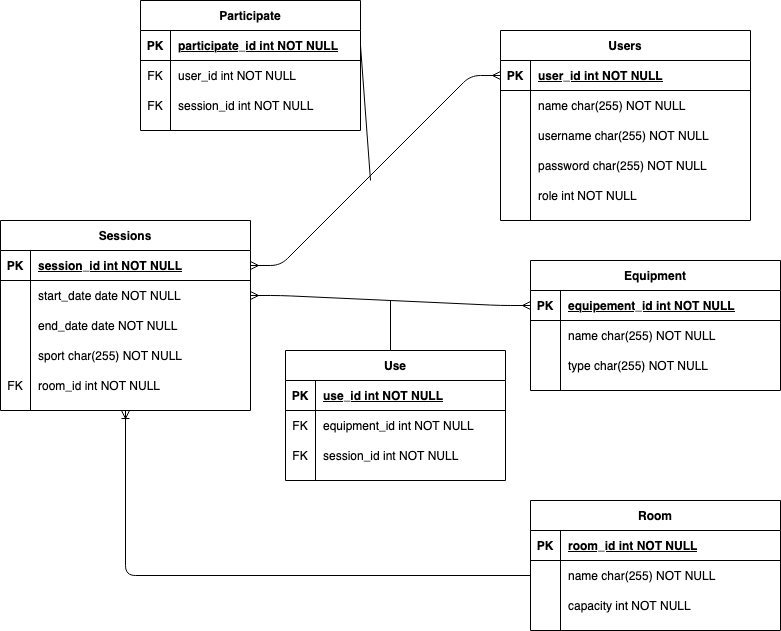

The diagram above was exported from draw.io. Its source (the exported page's mxGraphModel, read from the mxfile embedded in the PNG):
<mxGraphModel dx="1426" dy="831" grid="1" gridSize="10" guides="1" tooltips="1" connect="1" arrows="1" fold="1" page="1" pageScale="1" pageWidth="850" pageHeight="1100" background="#ffffff" math="0" shadow="0" extFonts="Permanent Marker^https://fonts.googleapis.com/css?family=Permanent+Marker">
  <root>
    <mxCell id="0" />
    <mxCell id="1" parent="0" />
    <mxCell id="C-vyLk0tnHw3VtMMgP7b-2" value="Sessions" style="shape=table;startSize=30;container=1;collapsible=1;childLayout=tableLayout;fixedRows=1;rowLines=0;fontStyle=1;align=center;resizeLast=1;" parent="1" vertex="1">
      <mxGeometry x="30" y="310" width="250" height="190" as="geometry" />
    </mxCell>
    <mxCell id="C-vyLk0tnHw3VtMMgP7b-3" value="" style="shape=partialRectangle;collapsible=0;dropTarget=0;pointerEvents=0;fillColor=none;points=[[0,0.5],[1,0.5]];portConstraint=eastwest;top=0;left=0;right=0;bottom=1;" parent="C-vyLk0tnHw3VtMMgP7b-2" vertex="1">
      <mxGeometry y="30" width="250" height="30" as="geometry" />
    </mxCell>
    <mxCell id="C-vyLk0tnHw3VtMMgP7b-4" value="PK" style="shape=partialRectangle;overflow=hidden;connectable=0;fillColor=none;top=0;left=0;bottom=0;right=0;fontStyle=1;" parent="C-vyLk0tnHw3VtMMgP7b-3" vertex="1">
      <mxGeometry width="30" height="30" as="geometry" />
    </mxCell>
    <mxCell id="C-vyLk0tnHw3VtMMgP7b-5" value="session_id int NOT NULL " style="shape=partialRectangle;overflow=hidden;connectable=0;fillColor=none;top=0;left=0;bottom=0;right=0;align=left;spacingLeft=6;fontStyle=5;" parent="C-vyLk0tnHw3VtMMgP7b-3" vertex="1">
      <mxGeometry x="30" width="220" height="30" as="geometry" />
    </mxCell>
    <mxCell id="C-vyLk0tnHw3VtMMgP7b-6" value="" style="shape=partialRectangle;collapsible=0;dropTarget=0;pointerEvents=0;fillColor=none;points=[[0,0.5],[1,0.5]];portConstraint=eastwest;top=0;left=0;right=0;bottom=0;" parent="C-vyLk0tnHw3VtMMgP7b-2" vertex="1">
      <mxGeometry y="60" width="250" height="30" as="geometry" />
    </mxCell>
    <mxCell id="C-vyLk0tnHw3VtMMgP7b-7" value="" style="shape=partialRectangle;overflow=hidden;connectable=0;fillColor=none;top=0;left=0;bottom=0;right=0;" parent="C-vyLk0tnHw3VtMMgP7b-6" vertex="1">
      <mxGeometry width="30" height="30" as="geometry" />
    </mxCell>
    <mxCell id="C-vyLk0tnHw3VtMMgP7b-8" value="start_date date NOT NULL" style="shape=partialRectangle;overflow=hidden;connectable=0;fillColor=none;top=0;left=0;bottom=0;right=0;align=left;spacingLeft=6;" parent="C-vyLk0tnHw3VtMMgP7b-6" vertex="1">
      <mxGeometry x="30" width="220" height="30" as="geometry" />
    </mxCell>
    <mxCell id="C-vyLk0tnHw3VtMMgP7b-9" value="" style="shape=partialRectangle;collapsible=0;dropTarget=0;pointerEvents=0;fillColor=none;points=[[0,0.5],[1,0.5]];portConstraint=eastwest;top=0;left=0;right=0;bottom=0;" parent="C-vyLk0tnHw3VtMMgP7b-2" vertex="1">
      <mxGeometry y="90" width="250" height="30" as="geometry" />
    </mxCell>
    <mxCell id="C-vyLk0tnHw3VtMMgP7b-10" value="" style="shape=partialRectangle;overflow=hidden;connectable=0;fillColor=none;top=0;left=0;bottom=0;right=0;" parent="C-vyLk0tnHw3VtMMgP7b-9" vertex="1">
      <mxGeometry width="30" height="30" as="geometry" />
    </mxCell>
    <mxCell id="C-vyLk0tnHw3VtMMgP7b-11" value="end_date date NOT NULL" style="shape=partialRectangle;overflow=hidden;connectable=0;fillColor=none;top=0;left=0;bottom=0;right=0;align=left;spacingLeft=6;" parent="C-vyLk0tnHw3VtMMgP7b-9" vertex="1">
      <mxGeometry x="30" width="220" height="30" as="geometry" />
    </mxCell>
    <mxCell id="Pu9JXMDh7_SRvyWzZ2rR-15" value="" style="shape=partialRectangle;collapsible=0;dropTarget=0;pointerEvents=0;fillColor=none;top=0;left=0;bottom=0;right=0;points=[[0,0.5],[1,0.5]];portConstraint=eastwest;" vertex="1" parent="C-vyLk0tnHw3VtMMgP7b-2">
      <mxGeometry y="120" width="250" height="30" as="geometry" />
    </mxCell>
    <mxCell id="Pu9JXMDh7_SRvyWzZ2rR-16" value="" style="shape=partialRectangle;connectable=0;fillColor=none;top=0;left=0;bottom=0;right=0;editable=1;overflow=hidden;" vertex="1" parent="Pu9JXMDh7_SRvyWzZ2rR-15">
      <mxGeometry width="30" height="30" as="geometry" />
    </mxCell>
    <mxCell id="Pu9JXMDh7_SRvyWzZ2rR-17" value="sport char(255) NOT NULL" style="shape=partialRectangle;connectable=0;fillColor=none;top=0;left=0;bottom=0;right=0;align=left;spacingLeft=6;overflow=hidden;" vertex="1" parent="Pu9JXMDh7_SRvyWzZ2rR-15">
      <mxGeometry x="30" width="220" height="30" as="geometry" />
    </mxCell>
    <mxCell id="Pu9JXMDh7_SRvyWzZ2rR-21" value="" style="shape=partialRectangle;collapsible=0;dropTarget=0;pointerEvents=0;fillColor=none;top=0;left=0;bottom=0;right=0;points=[[0,0.5],[1,0.5]];portConstraint=eastwest;" vertex="1" parent="C-vyLk0tnHw3VtMMgP7b-2">
      <mxGeometry y="150" width="250" height="30" as="geometry" />
    </mxCell>
    <mxCell id="Pu9JXMDh7_SRvyWzZ2rR-22" value="FK" style="shape=partialRectangle;connectable=0;fillColor=none;top=0;left=0;bottom=0;right=0;fontStyle=0;overflow=hidden;" vertex="1" parent="Pu9JXMDh7_SRvyWzZ2rR-21">
      <mxGeometry width="30" height="30" as="geometry" />
    </mxCell>
    <mxCell id="Pu9JXMDh7_SRvyWzZ2rR-23" value="room_id int NOT NULL" style="shape=partialRectangle;connectable=0;fillColor=none;top=0;left=0;bottom=0;right=0;align=left;spacingLeft=6;fontStyle=0;overflow=hidden;" vertex="1" parent="Pu9JXMDh7_SRvyWzZ2rR-21">
      <mxGeometry x="30" width="220" height="30" as="geometry" />
    </mxCell>
    <mxCell id="C-vyLk0tnHw3VtMMgP7b-13" value="Room" style="shape=table;startSize=30;container=1;collapsible=1;childLayout=tableLayout;fixedRows=1;rowLines=0;fontStyle=1;align=center;resizeLast=1;" parent="1" vertex="1">
      <mxGeometry x="560" y="590" width="250" height="130" as="geometry" />
    </mxCell>
    <mxCell id="C-vyLk0tnHw3VtMMgP7b-14" value="" style="shape=partialRectangle;collapsible=0;dropTarget=0;pointerEvents=0;fillColor=none;points=[[0,0.5],[1,0.5]];portConstraint=eastwest;top=0;left=0;right=0;bottom=1;" parent="C-vyLk0tnHw3VtMMgP7b-13" vertex="1">
      <mxGeometry y="30" width="250" height="30" as="geometry" />
    </mxCell>
    <mxCell id="C-vyLk0tnHw3VtMMgP7b-15" value="PK" style="shape=partialRectangle;overflow=hidden;connectable=0;fillColor=none;top=0;left=0;bottom=0;right=0;fontStyle=1;" parent="C-vyLk0tnHw3VtMMgP7b-14" vertex="1">
      <mxGeometry width="30" height="30" as="geometry" />
    </mxCell>
    <mxCell id="C-vyLk0tnHw3VtMMgP7b-16" value="room_id int NOT NULL " style="shape=partialRectangle;overflow=hidden;connectable=0;fillColor=none;top=0;left=0;bottom=0;right=0;align=left;spacingLeft=6;fontStyle=5;" parent="C-vyLk0tnHw3VtMMgP7b-14" vertex="1">
      <mxGeometry x="30" width="220" height="30" as="geometry" />
    </mxCell>
    <mxCell id="Pu9JXMDh7_SRvyWzZ2rR-24" value="" style="shape=partialRectangle;collapsible=0;dropTarget=0;pointerEvents=0;fillColor=none;top=0;left=0;bottom=0;right=0;points=[[0,0.5],[1,0.5]];portConstraint=eastwest;" vertex="1" parent="C-vyLk0tnHw3VtMMgP7b-13">
      <mxGeometry y="60" width="250" height="30" as="geometry" />
    </mxCell>
    <mxCell id="Pu9JXMDh7_SRvyWzZ2rR-25" value="" style="shape=partialRectangle;connectable=0;fillColor=none;top=0;left=0;bottom=0;right=0;editable=1;overflow=hidden;" vertex="1" parent="Pu9JXMDh7_SRvyWzZ2rR-24">
      <mxGeometry width="30" height="30" as="geometry" />
    </mxCell>
    <mxCell id="Pu9JXMDh7_SRvyWzZ2rR-26" value="name char(255) NOT NULL" style="shape=partialRectangle;connectable=0;fillColor=none;top=0;left=0;bottom=0;right=0;align=left;spacingLeft=6;overflow=hidden;" vertex="1" parent="Pu9JXMDh7_SRvyWzZ2rR-24">
      <mxGeometry x="30" width="220" height="30" as="geometry" />
    </mxCell>
    <mxCell id="C-vyLk0tnHw3VtMMgP7b-17" value="" style="shape=partialRectangle;collapsible=0;dropTarget=0;pointerEvents=0;fillColor=none;points=[[0,0.5],[1,0.5]];portConstraint=eastwest;top=0;left=0;right=0;bottom=0;" parent="C-vyLk0tnHw3VtMMgP7b-13" vertex="1">
      <mxGeometry y="90" width="250" height="30" as="geometry" />
    </mxCell>
    <mxCell id="C-vyLk0tnHw3VtMMgP7b-18" value="" style="shape=partialRectangle;overflow=hidden;connectable=0;fillColor=none;top=0;left=0;bottom=0;right=0;" parent="C-vyLk0tnHw3VtMMgP7b-17" vertex="1">
      <mxGeometry width="30" height="30" as="geometry" />
    </mxCell>
    <mxCell id="C-vyLk0tnHw3VtMMgP7b-19" value="capacity int NOT NULL" style="shape=partialRectangle;overflow=hidden;connectable=0;fillColor=none;top=0;left=0;bottom=0;right=0;align=left;spacingLeft=6;" parent="C-vyLk0tnHw3VtMMgP7b-17" vertex="1">
      <mxGeometry x="30" width="220" height="30" as="geometry" />
    </mxCell>
    <mxCell id="C-vyLk0tnHw3VtMMgP7b-23" value="Users" style="shape=table;startSize=30;container=1;collapsible=1;childLayout=tableLayout;fixedRows=1;rowLines=0;fontStyle=1;align=center;resizeLast=1;" parent="1" vertex="1">
      <mxGeometry x="530" y="120" width="250" height="190" as="geometry" />
    </mxCell>
    <mxCell id="C-vyLk0tnHw3VtMMgP7b-24" value="" style="shape=partialRectangle;collapsible=0;dropTarget=0;pointerEvents=0;fillColor=none;points=[[0,0.5],[1,0.5]];portConstraint=eastwest;top=0;left=0;right=0;bottom=1;" parent="C-vyLk0tnHw3VtMMgP7b-23" vertex="1">
      <mxGeometry y="30" width="250" height="30" as="geometry" />
    </mxCell>
    <mxCell id="C-vyLk0tnHw3VtMMgP7b-25" value="PK" style="shape=partialRectangle;overflow=hidden;connectable=0;fillColor=none;top=0;left=0;bottom=0;right=0;fontStyle=1;" parent="C-vyLk0tnHw3VtMMgP7b-24" vertex="1">
      <mxGeometry width="30" height="30" as="geometry" />
    </mxCell>
    <mxCell id="C-vyLk0tnHw3VtMMgP7b-26" value="user_id int NOT NULL " style="shape=partialRectangle;overflow=hidden;connectable=0;fillColor=none;top=0;left=0;bottom=0;right=0;align=left;spacingLeft=6;fontStyle=5;" parent="C-vyLk0tnHw3VtMMgP7b-24" vertex="1">
      <mxGeometry x="30" width="220" height="30" as="geometry" />
    </mxCell>
    <mxCell id="C-vyLk0tnHw3VtMMgP7b-27" value="" style="shape=partialRectangle;collapsible=0;dropTarget=0;pointerEvents=0;fillColor=none;points=[[0,0.5],[1,0.5]];portConstraint=eastwest;top=0;left=0;right=0;bottom=0;" parent="C-vyLk0tnHw3VtMMgP7b-23" vertex="1">
      <mxGeometry y="60" width="250" height="30" as="geometry" />
    </mxCell>
    <mxCell id="C-vyLk0tnHw3VtMMgP7b-28" value="" style="shape=partialRectangle;overflow=hidden;connectable=0;fillColor=none;top=0;left=0;bottom=0;right=0;" parent="C-vyLk0tnHw3VtMMgP7b-27" vertex="1">
      <mxGeometry width="30" height="30" as="geometry" />
    </mxCell>
    <mxCell id="C-vyLk0tnHw3VtMMgP7b-29" value="name char(255) NOT NULL" style="shape=partialRectangle;overflow=hidden;connectable=0;fillColor=none;top=0;left=0;bottom=0;right=0;align=left;spacingLeft=6;" parent="C-vyLk0tnHw3VtMMgP7b-27" vertex="1">
      <mxGeometry x="30" width="220" height="30" as="geometry" />
    </mxCell>
    <mxCell id="Pu9JXMDh7_SRvyWzZ2rR-6" value="" style="shape=partialRectangle;collapsible=0;dropTarget=0;pointerEvents=0;fillColor=none;top=0;left=0;bottom=0;right=0;points=[[0,0.5],[1,0.5]];portConstraint=eastwest;" vertex="1" parent="C-vyLk0tnHw3VtMMgP7b-23">
      <mxGeometry y="90" width="250" height="30" as="geometry" />
    </mxCell>
    <mxCell id="Pu9JXMDh7_SRvyWzZ2rR-7" value="" style="shape=partialRectangle;connectable=0;fillColor=none;top=0;left=0;bottom=0;right=0;editable=1;overflow=hidden;" vertex="1" parent="Pu9JXMDh7_SRvyWzZ2rR-6">
      <mxGeometry width="30" height="30" as="geometry" />
    </mxCell>
    <mxCell id="Pu9JXMDh7_SRvyWzZ2rR-8" value="username char(255) NOT NULL" style="shape=partialRectangle;connectable=0;fillColor=none;top=0;left=0;bottom=0;right=0;align=left;spacingLeft=6;overflow=hidden;" vertex="1" parent="Pu9JXMDh7_SRvyWzZ2rR-6">
      <mxGeometry x="30" width="220" height="30" as="geometry" />
    </mxCell>
    <mxCell id="Pu9JXMDh7_SRvyWzZ2rR-9" value="" style="shape=partialRectangle;collapsible=0;dropTarget=0;pointerEvents=0;fillColor=none;top=0;left=0;bottom=0;right=0;points=[[0,0.5],[1,0.5]];portConstraint=eastwest;" vertex="1" parent="C-vyLk0tnHw3VtMMgP7b-23">
      <mxGeometry y="120" width="250" height="30" as="geometry" />
    </mxCell>
    <mxCell id="Pu9JXMDh7_SRvyWzZ2rR-10" value="" style="shape=partialRectangle;connectable=0;fillColor=none;top=0;left=0;bottom=0;right=0;editable=1;overflow=hidden;" vertex="1" parent="Pu9JXMDh7_SRvyWzZ2rR-9">
      <mxGeometry width="30" height="30" as="geometry" />
    </mxCell>
    <mxCell id="Pu9JXMDh7_SRvyWzZ2rR-11" value="password char(255) NOT NULL" style="shape=partialRectangle;connectable=0;fillColor=none;top=0;left=0;bottom=0;right=0;align=left;spacingLeft=6;overflow=hidden;" vertex="1" parent="Pu9JXMDh7_SRvyWzZ2rR-9">
      <mxGeometry x="30" width="220" height="30" as="geometry" />
    </mxCell>
    <mxCell id="Pu9JXMDh7_SRvyWzZ2rR-12" value="" style="shape=partialRectangle;collapsible=0;dropTarget=0;pointerEvents=0;fillColor=none;top=0;left=0;bottom=0;right=0;points=[[0,0.5],[1,0.5]];portConstraint=eastwest;" vertex="1" parent="C-vyLk0tnHw3VtMMgP7b-23">
      <mxGeometry y="150" width="250" height="30" as="geometry" />
    </mxCell>
    <mxCell id="Pu9JXMDh7_SRvyWzZ2rR-13" value="" style="shape=partialRectangle;connectable=0;fillColor=none;top=0;left=0;bottom=0;right=0;editable=1;overflow=hidden;" vertex="1" parent="Pu9JXMDh7_SRvyWzZ2rR-12">
      <mxGeometry width="30" height="30" as="geometry" />
    </mxCell>
    <mxCell id="Pu9JXMDh7_SRvyWzZ2rR-14" value="role int NOT NULL" style="shape=partialRectangle;connectable=0;fillColor=none;top=0;left=0;bottom=0;right=0;align=left;spacingLeft=6;overflow=hidden;" vertex="1" parent="Pu9JXMDh7_SRvyWzZ2rR-12">
      <mxGeometry x="30" width="220" height="30" as="geometry" />
    </mxCell>
    <mxCell id="Pu9JXMDh7_SRvyWzZ2rR-27" value="Equipment" style="shape=table;startSize=30;container=1;collapsible=1;childLayout=tableLayout;fixedRows=1;rowLines=0;fontStyle=1;align=center;resizeLast=1;" vertex="1" parent="1">
      <mxGeometry x="560" y="350" width="250" height="130" as="geometry" />
    </mxCell>
    <mxCell id="Pu9JXMDh7_SRvyWzZ2rR-28" value="" style="shape=partialRectangle;collapsible=0;dropTarget=0;pointerEvents=0;fillColor=none;top=0;left=0;bottom=1;right=0;points=[[0,0.5],[1,0.5]];portConstraint=eastwest;" vertex="1" parent="Pu9JXMDh7_SRvyWzZ2rR-27">
      <mxGeometry y="30" width="250" height="30" as="geometry" />
    </mxCell>
    <mxCell id="Pu9JXMDh7_SRvyWzZ2rR-29" value="PK" style="shape=partialRectangle;connectable=0;fillColor=none;top=0;left=0;bottom=0;right=0;fontStyle=1;overflow=hidden;" vertex="1" parent="Pu9JXMDh7_SRvyWzZ2rR-28">
      <mxGeometry width="30" height="30" as="geometry" />
    </mxCell>
    <mxCell id="Pu9JXMDh7_SRvyWzZ2rR-30" value="equipement_id int NOT NULL" style="shape=partialRectangle;connectable=0;fillColor=none;top=0;left=0;bottom=0;right=0;align=left;spacingLeft=6;fontStyle=5;overflow=hidden;" vertex="1" parent="Pu9JXMDh7_SRvyWzZ2rR-28">
      <mxGeometry x="30" width="220" height="30" as="geometry" />
    </mxCell>
    <mxCell id="Pu9JXMDh7_SRvyWzZ2rR-31" value="" style="shape=partialRectangle;collapsible=0;dropTarget=0;pointerEvents=0;fillColor=none;top=0;left=0;bottom=0;right=0;points=[[0,0.5],[1,0.5]];portConstraint=eastwest;" vertex="1" parent="Pu9JXMDh7_SRvyWzZ2rR-27">
      <mxGeometry y="60" width="250" height="30" as="geometry" />
    </mxCell>
    <mxCell id="Pu9JXMDh7_SRvyWzZ2rR-32" value="" style="shape=partialRectangle;connectable=0;fillColor=none;top=0;left=0;bottom=0;right=0;editable=1;overflow=hidden;" vertex="1" parent="Pu9JXMDh7_SRvyWzZ2rR-31">
      <mxGeometry width="30" height="30" as="geometry" />
    </mxCell>
    <mxCell id="Pu9JXMDh7_SRvyWzZ2rR-33" value="name char(255) NOT NULL" style="shape=partialRectangle;connectable=0;fillColor=none;top=0;left=0;bottom=0;right=0;align=left;spacingLeft=6;overflow=hidden;" vertex="1" parent="Pu9JXMDh7_SRvyWzZ2rR-31">
      <mxGeometry x="30" width="220" height="30" as="geometry" />
    </mxCell>
    <mxCell id="Pu9JXMDh7_SRvyWzZ2rR-40" value="" style="shape=partialRectangle;collapsible=0;dropTarget=0;pointerEvents=0;fillColor=none;top=0;left=0;bottom=0;right=0;points=[[0,0.5],[1,0.5]];portConstraint=eastwest;" vertex="1" parent="Pu9JXMDh7_SRvyWzZ2rR-27">
      <mxGeometry y="90" width="250" height="30" as="geometry" />
    </mxCell>
    <mxCell id="Pu9JXMDh7_SRvyWzZ2rR-41" value="" style="shape=partialRectangle;connectable=0;fillColor=none;top=0;left=0;bottom=0;right=0;editable=1;overflow=hidden;" vertex="1" parent="Pu9JXMDh7_SRvyWzZ2rR-40">
      <mxGeometry width="30" height="30" as="geometry" />
    </mxCell>
    <mxCell id="Pu9JXMDh7_SRvyWzZ2rR-42" value="type char(255) NOT NULL" style="shape=partialRectangle;connectable=0;fillColor=none;top=0;left=0;bottom=0;right=0;align=left;spacingLeft=6;overflow=hidden;" vertex="1" parent="Pu9JXMDh7_SRvyWzZ2rR-40">
      <mxGeometry x="30" width="220" height="30" as="geometry" />
    </mxCell>
    <mxCell id="Pu9JXMDh7_SRvyWzZ2rR-43" value="" style="edgeStyle=entityRelationEdgeStyle;fontSize=12;html=1;endArrow=ERmany;startArrow=ERmany;exitX=1;exitY=0.5;exitDx=0;exitDy=0;entryX=0;entryY=0.5;entryDx=0;entryDy=0;" edge="1" parent="1" source="C-vyLk0tnHw3VtMMgP7b-3" target="C-vyLk0tnHw3VtMMgP7b-24">
      <mxGeometry width="100" height="100" relative="1" as="geometry">
        <mxPoint x="450" y="490" as="sourcePoint" />
        <mxPoint x="550" y="390" as="targetPoint" />
      </mxGeometry>
    </mxCell>
    <mxCell id="Pu9JXMDh7_SRvyWzZ2rR-45" value="Participate" style="shape=table;startSize=30;container=1;collapsible=1;childLayout=tableLayout;fixedRows=1;rowLines=0;fontStyle=1;align=center;resizeLast=1;" vertex="1" parent="1">
      <mxGeometry x="170" y="90" width="220" height="130" as="geometry" />
    </mxCell>
    <mxCell id="Pu9JXMDh7_SRvyWzZ2rR-46" value="" style="shape=partialRectangle;collapsible=0;dropTarget=0;pointerEvents=0;fillColor=none;top=0;left=0;bottom=1;right=0;points=[[0,0.5],[1,0.5]];portConstraint=eastwest;" vertex="1" parent="Pu9JXMDh7_SRvyWzZ2rR-45">
      <mxGeometry y="30" width="220" height="30" as="geometry" />
    </mxCell>
    <mxCell id="Pu9JXMDh7_SRvyWzZ2rR-47" value="PK" style="shape=partialRectangle;connectable=0;fillColor=none;top=0;left=0;bottom=0;right=0;fontStyle=1;overflow=hidden;" vertex="1" parent="Pu9JXMDh7_SRvyWzZ2rR-46">
      <mxGeometry width="30" height="30" as="geometry" />
    </mxCell>
    <mxCell id="Pu9JXMDh7_SRvyWzZ2rR-48" value="participate_id int NOT NULL" style="shape=partialRectangle;connectable=0;fillColor=none;top=0;left=0;bottom=0;right=0;align=left;spacingLeft=6;fontStyle=5;overflow=hidden;" vertex="1" parent="Pu9JXMDh7_SRvyWzZ2rR-46">
      <mxGeometry x="30" width="190" height="30" as="geometry" />
    </mxCell>
    <mxCell id="Pu9JXMDh7_SRvyWzZ2rR-49" value="" style="shape=partialRectangle;collapsible=0;dropTarget=0;pointerEvents=0;fillColor=none;top=0;left=0;bottom=0;right=0;points=[[0,0.5],[1,0.5]];portConstraint=eastwest;" vertex="1" parent="Pu9JXMDh7_SRvyWzZ2rR-45">
      <mxGeometry y="60" width="220" height="30" as="geometry" />
    </mxCell>
    <mxCell id="Pu9JXMDh7_SRvyWzZ2rR-50" value="FK" style="shape=partialRectangle;connectable=0;fillColor=none;top=0;left=0;bottom=0;right=0;editable=1;overflow=hidden;" vertex="1" parent="Pu9JXMDh7_SRvyWzZ2rR-49">
      <mxGeometry width="30" height="30" as="geometry" />
    </mxCell>
    <mxCell id="Pu9JXMDh7_SRvyWzZ2rR-51" value="user_id int NOT NULL" style="shape=partialRectangle;connectable=0;fillColor=none;top=0;left=0;bottom=0;right=0;align=left;spacingLeft=6;overflow=hidden;" vertex="1" parent="Pu9JXMDh7_SRvyWzZ2rR-49">
      <mxGeometry x="30" width="190" height="30" as="geometry" />
    </mxCell>
    <mxCell id="Pu9JXMDh7_SRvyWzZ2rR-58" value="" style="shape=partialRectangle;collapsible=0;dropTarget=0;pointerEvents=0;fillColor=none;top=0;left=0;bottom=0;right=0;points=[[0,0.5],[1,0.5]];portConstraint=eastwest;" vertex="1" parent="Pu9JXMDh7_SRvyWzZ2rR-45">
      <mxGeometry y="90" width="220" height="30" as="geometry" />
    </mxCell>
    <mxCell id="Pu9JXMDh7_SRvyWzZ2rR-59" value="FK" style="shape=partialRectangle;connectable=0;fillColor=none;top=0;left=0;bottom=0;right=0;fontStyle=0;overflow=hidden;" vertex="1" parent="Pu9JXMDh7_SRvyWzZ2rR-58">
      <mxGeometry width="30" height="30" as="geometry" />
    </mxCell>
    <mxCell id="Pu9JXMDh7_SRvyWzZ2rR-60" value="session_id int NOT NULL" style="shape=partialRectangle;connectable=0;fillColor=none;top=0;left=0;bottom=0;right=0;align=left;spacingLeft=6;fontStyle=0;overflow=hidden;" vertex="1" parent="Pu9JXMDh7_SRvyWzZ2rR-58">
      <mxGeometry x="30" width="190" height="30" as="geometry" />
    </mxCell>
    <mxCell id="Pu9JXMDh7_SRvyWzZ2rR-61" value="" style="endArrow=none;html=1;rounded=0;exitX=1;exitY=0.5;exitDx=0;exitDy=0;" edge="1" parent="1" source="Pu9JXMDh7_SRvyWzZ2rR-46">
      <mxGeometry relative="1" as="geometry">
        <mxPoint x="420" y="440" as="sourcePoint" />
        <mxPoint x="400" y="270" as="targetPoint" />
      </mxGeometry>
    </mxCell>
    <mxCell id="Pu9JXMDh7_SRvyWzZ2rR-62" value="" style="edgeStyle=entityRelationEdgeStyle;fontSize=12;html=1;endArrow=ERmany;startArrow=ERmany;exitX=1;exitY=0.5;exitDx=0;exitDy=0;entryX=0;entryY=0.5;entryDx=0;entryDy=0;" edge="1" parent="1" source="C-vyLk0tnHw3VtMMgP7b-6" target="Pu9JXMDh7_SRvyWzZ2rR-28">
      <mxGeometry width="100" height="100" relative="1" as="geometry">
        <mxPoint x="450" y="490" as="sourcePoint" />
        <mxPoint x="550" y="390" as="targetPoint" />
      </mxGeometry>
    </mxCell>
    <mxCell id="Pu9JXMDh7_SRvyWzZ2rR-63" value="Use" style="shape=table;startSize=30;container=1;collapsible=1;childLayout=tableLayout;fixedRows=1;rowLines=0;fontStyle=1;align=center;resizeLast=1;" vertex="1" parent="1">
      <mxGeometry x="315" y="440" width="220" height="130" as="geometry" />
    </mxCell>
    <mxCell id="Pu9JXMDh7_SRvyWzZ2rR-64" value="" style="shape=partialRectangle;collapsible=0;dropTarget=0;pointerEvents=0;fillColor=none;top=0;left=0;bottom=1;right=0;points=[[0,0.5],[1,0.5]];portConstraint=eastwest;" vertex="1" parent="Pu9JXMDh7_SRvyWzZ2rR-63">
      <mxGeometry y="30" width="220" height="30" as="geometry" />
    </mxCell>
    <mxCell id="Pu9JXMDh7_SRvyWzZ2rR-65" value="PK" style="shape=partialRectangle;connectable=0;fillColor=none;top=0;left=0;bottom=0;right=0;fontStyle=1;overflow=hidden;" vertex="1" parent="Pu9JXMDh7_SRvyWzZ2rR-64">
      <mxGeometry width="30" height="30" as="geometry" />
    </mxCell>
    <mxCell id="Pu9JXMDh7_SRvyWzZ2rR-66" value="use_id int NOT NULL" style="shape=partialRectangle;connectable=0;fillColor=none;top=0;left=0;bottom=0;right=0;align=left;spacingLeft=6;fontStyle=5;overflow=hidden;" vertex="1" parent="Pu9JXMDh7_SRvyWzZ2rR-64">
      <mxGeometry x="30" width="190" height="30" as="geometry" />
    </mxCell>
    <mxCell id="Pu9JXMDh7_SRvyWzZ2rR-67" value="" style="shape=partialRectangle;collapsible=0;dropTarget=0;pointerEvents=0;fillColor=none;top=0;left=0;bottom=0;right=0;points=[[0,0.5],[1,0.5]];portConstraint=eastwest;" vertex="1" parent="Pu9JXMDh7_SRvyWzZ2rR-63">
      <mxGeometry y="60" width="220" height="30" as="geometry" />
    </mxCell>
    <mxCell id="Pu9JXMDh7_SRvyWzZ2rR-68" value="FK" style="shape=partialRectangle;connectable=0;fillColor=none;top=0;left=0;bottom=0;right=0;editable=1;overflow=hidden;" vertex="1" parent="Pu9JXMDh7_SRvyWzZ2rR-67">
      <mxGeometry width="30" height="30" as="geometry" />
    </mxCell>
    <mxCell id="Pu9JXMDh7_SRvyWzZ2rR-69" value="equipment_id int NOT NULL" style="shape=partialRectangle;connectable=0;fillColor=none;top=0;left=0;bottom=0;right=0;align=left;spacingLeft=6;overflow=hidden;" vertex="1" parent="Pu9JXMDh7_SRvyWzZ2rR-67">
      <mxGeometry x="30" width="190" height="30" as="geometry" />
    </mxCell>
    <mxCell id="Pu9JXMDh7_SRvyWzZ2rR-70" value="" style="shape=partialRectangle;collapsible=0;dropTarget=0;pointerEvents=0;fillColor=none;top=0;left=0;bottom=0;right=0;points=[[0,0.5],[1,0.5]];portConstraint=eastwest;" vertex="1" parent="Pu9JXMDh7_SRvyWzZ2rR-63">
      <mxGeometry y="90" width="220" height="30" as="geometry" />
    </mxCell>
    <mxCell id="Pu9JXMDh7_SRvyWzZ2rR-71" value="FK" style="shape=partialRectangle;connectable=0;fillColor=none;top=0;left=0;bottom=0;right=0;fontStyle=0;overflow=hidden;" vertex="1" parent="Pu9JXMDh7_SRvyWzZ2rR-70">
      <mxGeometry width="30" height="30" as="geometry" />
    </mxCell>
    <mxCell id="Pu9JXMDh7_SRvyWzZ2rR-72" value="session_id int NOT NULL" style="shape=partialRectangle;connectable=0;fillColor=none;top=0;left=0;bottom=0;right=0;align=left;spacingLeft=6;fontStyle=0;overflow=hidden;" vertex="1" parent="Pu9JXMDh7_SRvyWzZ2rR-70">
      <mxGeometry x="30" width="190" height="30" as="geometry" />
    </mxCell>
    <mxCell id="Pu9JXMDh7_SRvyWzZ2rR-73" value="" style="endArrow=none;html=1;rounded=0;" edge="1" parent="1">
      <mxGeometry relative="1" as="geometry">
        <mxPoint x="420" y="440" as="sourcePoint" />
        <mxPoint x="420" y="390" as="targetPoint" />
      </mxGeometry>
    </mxCell>
    <mxCell id="Pu9JXMDh7_SRvyWzZ2rR-74" value="" style="edgeStyle=orthogonalEdgeStyle;fontSize=12;html=1;endArrow=ERoneToMany;exitX=0;exitY=0.5;exitDx=0;exitDy=0;entryX=0.5;entryY=1;entryDx=0;entryDy=0;" edge="1" parent="1" source="Pu9JXMDh7_SRvyWzZ2rR-24" target="C-vyLk0tnHw3VtMMgP7b-2">
      <mxGeometry width="100" height="100" relative="1" as="geometry">
        <mxPoint x="450" y="490" as="sourcePoint" />
        <mxPoint x="200" y="570" as="targetPoint" />
      </mxGeometry>
    </mxCell>
  </root>
</mxGraphModel>